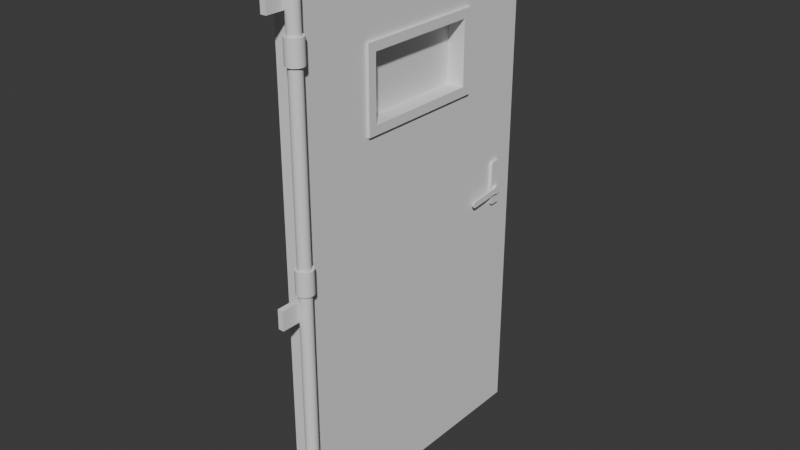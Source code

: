 # Source: Hotel-Espir_Fire_Door.blend  (saved by Blender 4.2.66; exported with 4.5.12 LTS)
import bpy
from mathutils import Matrix  # noqa: F401  (used for matrix-valued properties, if any)

bpy.ops.wm.read_factory_settings(use_empty=True)
scene = bpy.context.scene
scene.name = 'Scene'

# ---- collections
col_blockout = bpy.data.collections.new('Blockout'); scene.collection.children.link(col_blockout)

# ---- node groups
ng_smooth_by_angle = bpy.data.node_groups.new('Smooth by Angle', 'GeometryNodeTree')
_s = ng_smooth_by_angle.interface.new_socket(name='Mesh', in_out='OUTPUT', socket_type='NodeSocketGeometry')
_s = ng_smooth_by_angle.interface.new_socket(name='Mesh', in_out='INPUT', socket_type='NodeSocketGeometry')
_s = ng_smooth_by_angle.interface.new_socket(name='Angle', in_out='INPUT', socket_type='NodeSocketFloat')
_s.subtype = 'ANGLE'
_s.default_value = 0.5236
_s.min_value = 0.0
_s.max_value = 3.142
_s.description = 'Maximum face angle for smooth edges'
_s = ng_smooth_by_angle.interface.new_socket(name='Ignore Sharpness', in_out='INPUT', socket_type='NodeSocketBool')
_s.force_non_field = True
ng_smooth_by_angle.description = 'Set the sharpness of mesh edges based on the angle between the neighboring faces'
ng_smooth_by_angle.is_modifier = True
_N = ng_smooth_by_angle.nodes; _L = ng_smooth_by_angle.links
n0 = _N.new('GeometryNodeSetShadeSmooth'); n0.name = 'Set Shade Smooth'; n0.location = (120, -80)
n0.domain = 'EDGE'
n1 = _N.new('GeometryNodeSetShadeSmooth'); n1.name = 'Set Shade Smooth.001'; n1.location = (300, -80)
n2 = _N.new('NodeGroupOutput'); n2.name = 'Group Output'; n2.location = (480, -80)
n3 = _N.new('GeometryNodeInputMeshEdgeAngle'); n3.name = 'Edge Angle'; n3.location = (-440, -240)
n4 = _N.new('NodeGroupInput'); n4.name = 'Group Input'; n4.location = (-80, -80)
n5 = _N.new('GeometryNodeInputEdgeSmooth'); n5.name = 'Is Edge Smooth'; n5.location = (-260, -120)
n6 = _N.new('GeometryNodeInputShadeSmooth'); n6.name = 'Is Shade Smooth'; n6.location = (-440, -397)
n7 = _N.new('FunctionNodeCompare'); n7.name = 'Compare'; n7.location = (-260, -260)
n7.operation = 'LESS_EQUAL'
n7.inputs[6].default_value = (0.0, 0.0, 0.0, 0.0)
n7.inputs[7].default_value = (0.0, 0.0, 0.0, 0.0)
n8 = _N.new('FunctionNodeBooleanMath'); n8.name = 'Boolean Math.001'; n8.location = (-80, -260)
n9 = _N.new('NodeGroupInput'); n9.name = 'Group Input.001'; n9.location = (-440, -329)
n10 = _N.new('NodeGroupInput'); n10.name = 'Group Input.002'; n10.location = (-259, -189)
n11 = _N.new('FunctionNodeBooleanMath'); n11.name = 'Boolean Math'; n11.location = (-80, -149)
n11.operation = 'OR'
n12 = _N.new('FunctionNodeBooleanMath'); n12.name = 'Boolean Math.002'; n12.location = (-260, -380)
n12.operation = 'OR'
n13 = _N.new('NodeGroupInput'); n13.name = 'Group Input.003'; n13.location = (-440, -460)
_L.new(n3.outputs[0], n7.inputs[0])
_L.new(n1.outputs[0], n2.inputs[0])
_L.new(n9.outputs[1], n7.inputs[1])
_L.new(n7.outputs[0], n8.inputs[0])
_L.new(n4.outputs[0], n0.inputs[0])
_L.new(n0.outputs[0], n1.inputs[0])
_L.new(n8.outputs[0], n0.inputs[2])
_L.new(n10.outputs[2], n11.inputs[1])
_L.new(n5.outputs[0], n11.inputs[0])
_L.new(n11.outputs[0], n0.inputs[1])
_L.new(n13.outputs[2], n12.inputs[1])
_L.new(n6.outputs[0], n12.inputs[0])
_L.new(n12.outputs[0], n8.inputs[1])
n2.is_active_output = True

# ---- world
world_world = bpy.data.worlds.new('World'); scene.world = world_world
world_world.use_nodes = True; world_world.node_tree.nodes.clear()
_N = world_world.node_tree.nodes; _L = world_world.node_tree.links
n0 = _N.new('ShaderNodeOutputWorld'); n0.name = 'World Output'; n0.location = (300, 300)
n1 = _N.new('ShaderNodeBackground'); n1.name = 'Background'; n1.location = (10, 300)
n1.inputs[0].default_value = (0.05088, 0.05088, 0.05088, 1.0)
_L.new(n1.outputs[0], n0.inputs[0])
n0.is_active_output = True
world_world.color = (0.05088, 0.05088, 0.05088)
world_world.sun_shadow_jitter_overblur = 0.0

# ---- meshes
me_cube_001 = bpy.data.meshes.new('Cube.001')
me_cube_001.from_pydata([(-0.005199, 0.5995, -1.072), (-0.005199, 0.5995, 1.077), (-0.005199, 1.174, -1.072), (-0.005199, 1.174, 1.077), (-0.005199, 1.174, 0.4558), (-0.005199, 0.5995, 0.4558), (-0.005199, 1.174, 0.7247), (-0.005199, 0.5995, 0.7247), (-0.005199, 0.845, -1.072), (-0.005199, 0.845, 1.077), (-0.005199, 0.845, 0.4558), (-0.005199, 0.845, 0.7247), (-0.1061, 0.5995, -1.072), (-0.1061, 0.5995, 1.077), (-0.1061, 1.174, -1.072), (-0.1061, 1.174, 1.077), (-0.1061, 1.174, 0.4558), (-0.1061, 0.5995, 0.4558), (-0.1061, 1.174, 0.7247), (-0.1061, 0.5995, 0.7247), (-0.1061, 0.845, -1.072), (-0.1061, 0.845, 1.077), (-0.1061, 0.845, 0.4558), (-0.1061, 0.845, 0.7247), (-0.005199, 0.02481, -1.072), (-0.005199, 0.02481, 1.077), (-0.005199, 0.02481, 0.4558), (-0.005199, 0.02481, 0.7247), (-0.005199, 0.354, -1.072), (-0.005199, 0.354, 1.077), (-0.005199, 0.354, 0.4558), (-0.005199, 0.354, 0.7247), (-0.1061, 0.02481, -1.072), (-0.1061, 0.02481, 1.077), (-0.1061, 0.02481, 0.4558), (-0.1061, 0.02481, 0.7247), (-0.1061, 0.354, -1.072), (-0.1061, 0.354, 1.077), (-0.1061, 0.354, 0.4558), (-0.1061, 0.354, 0.7247), (0.006415, 0.8389, 0.4625), (0.006415, 0.8389, 0.718), (0.006415, 0.8746, 0.4262), (0.006415, 0.8746, 0.7543), (-0.05567, 0.8746, 0.4262), (-0.05567, 0.8746, 0.7543), (-0.1178, 0.8389, 0.4625), (-0.1178, 0.8389, 0.718), (-0.1178, 0.8746, 0.4262), (-0.1178, 0.8746, 0.7543), (0.006415, 0.3601, 0.4625), (0.006415, 0.3601, 0.718), (0.006415, 0.3244, 0.4262), (0.006415, 0.3244, 0.7543), (-0.05567, 0.3244, 0.4262), (-0.05567, 0.3244, 0.7543), (-0.1178, 0.3601, 0.4625), (-0.1178, 0.3601, 0.718), (-0.1178, 0.3244, 0.4262), (-0.1178, 0.3244, 0.7543), (-0.012, 1.051, -0.08907), (-0.012, 1.042, -0.08033), (-0.012, 1.048, -0.08864), (-0.012, 1.046, -0.0874), (-0.012, 1.044, -0.08547), (-0.012, 1.043, -0.08303), (-0.012, 1.042, 0.08525), (-0.012, 1.051, 0.09398), (-0.012, 1.043, 0.08795), (-0.012, 1.044, 0.09038), (-0.012, 1.046, 0.09231), (-0.012, 1.048, 0.09355), (-0.012, 1.091, -0.08033), (-0.012, 1.083, -0.08907), (-0.012, 1.091, -0.08303), (-0.012, 1.09, -0.08547), (-0.012, 1.088, -0.0874), (-0.012, 1.085, -0.08864), (-0.012, 1.083, 0.09398), (-0.012, 1.091, 0.08525), (-0.012, 1.085, 0.09355), (-0.012, 1.088, 0.09231), (-0.012, 1.09, 0.09038), (-0.012, 1.091, 0.08795), (0.00802, 1.042, -0.08033), (0.00802, 1.051, -0.08907), (0.00802, 1.043, -0.08303), (0.00802, 1.044, -0.08547), (0.00802, 1.046, -0.0874), (0.00802, 1.048, -0.08864), (0.00802, 1.051, 0.09398), (0.00802, 1.042, 0.08525), (0.00802, 1.048, 0.09355), (0.00802, 1.046, 0.09231), (0.00802, 1.044, 0.09038), (0.00802, 1.043, 0.08795), (0.00802, 1.083, -0.08907), (0.00802, 1.091, -0.08033), (0.00802, 1.085, -0.08864), (0.00802, 1.088, -0.0874), (0.00802, 1.09, -0.08547), (0.00802, 1.091, -0.08303), (0.00802, 1.091, 0.08525), (0.00802, 1.083, 0.09398), (0.00802, 1.091, 0.08795), (0.00802, 1.09, 0.09038), (0.00802, 1.088, 0.09231), (0.00802, 1.085, 0.09355)], [], [(8, 20, 14, 2), (11, 9, 1, 7), (8, 10, 5, 0), (15, 21, 9, 3), (28, 36, 12, 0), (4, 16, 18, 6), (17, 38, 30, 5), (6, 18, 15, 3), (4, 6, 11, 10), (2, 14, 16, 4), (21, 13, 1, 9), (2, 4, 10, 8), (6, 3, 9, 11), (23, 11, 7, 19), (22, 10, 11, 23), (23, 19, 13, 21), (20, 12, 17, 22), (16, 22, 23, 18), (14, 20, 22, 16), (18, 23, 21, 15), (24, 32, 36, 28), (31, 7, 1, 29), (28, 0, 5, 30), (33, 25, 29, 37), (17, 5, 10, 22), (27, 35, 34, 26), (25, 33, 35, 27), (26, 30, 31, 27), (26, 34, 32, 24), (37, 29, 1, 13), (24, 28, 30, 26), (27, 31, 29, 25), (39, 19, 7, 31), (38, 39, 31, 30), (39, 37, 13, 19), (36, 38, 17, 12), (34, 35, 39, 38), (32, 34, 38, 36), (35, 33, 37, 39), (0, 12, 20, 8), (59, 49, 45, 55), (46, 47, 41, 40), (42, 43, 45, 44), (42, 52, 50, 40), (51, 53, 43, 41), (57, 51, 41, 47), (40, 41, 43, 42), (40, 50, 56, 46), (48, 44, 45, 49), (46, 56, 58, 48), (57, 47, 49, 59), (46, 48, 49, 47), (53, 55, 45, 43), (44, 54, 52, 42), (56, 50, 51, 57), (52, 54, 55, 53), (50, 52, 53, 51), (58, 59, 55, 54), (56, 57, 59, 58), (48, 58, 54, 44), (84, 91, 66, 61), (96, 98, 99, 100, 101, 97, 102, 104, 105, 106, 107, 103, 90, 92, 93, 94, 95, 91, 84, 86, 87, 88, 89, 85), (103, 78, 67, 90), (60, 62, 63, 64, 65, 61, 66, 68, 69, 70, 71, 67, 78, 80, 81, 82, 83, 79, 72, 74, 75, 76, 77, 73), (72, 79, 102, 97), (96, 73, 77, 98), (98, 77, 76, 99), (99, 76, 75, 100), (100, 75, 74, 101), (101, 74, 72, 97), (78, 103, 107, 80), (80, 107, 106, 81), (81, 106, 105, 82), (82, 105, 104, 83), (83, 104, 102, 79), (60, 85, 89, 62), (62, 89, 88, 63), (63, 88, 87, 64), (64, 87, 86, 65), (65, 86, 84, 61), (90, 67, 71, 92), (92, 71, 70, 93), (93, 70, 69, 94), (94, 69, 68, 95), (95, 68, 66, 91), (73, 96, 85, 60)])
me_cube_001.polygons.foreach_set('use_smooth', [True] * 86)
_uv = me_cube_001.uv_layers.new(name='UVMap')
_uv.uv.foreach_set('vector', [0.375, 0.6045, 0.375, 0.6045, 0.375, 0.5, 0.375, 0.5, 0.5889, 0.6045, 0.625, 0.6045, 0.625, 0.75, 0.5889, 0.75, 0.375, 0.6045, 0.5426, 0.6045, 0.5426, 0.75, 0.375, 0.75, 0.625, 0.5, 0.625, 0.6045, 0.625, 0.6045, 0.625, 0.5, 0.375, 0.6045, 0.375, 0.6045, 0.375, 0.75, 0.375, 0.75, 0.5426, 0.5, 0.5426, 0.5, 0.5889, 0.5, 0.5889, 0.5, 0.5426, 0.75, 0.5426, 0.6045, 0.5426, 0.6045, 0.5426, 0.75, 0.5889, 0.5, 0.5889, 0.5, 0.625, 0.5, 0.625, 0.5, 0.5426, 0.5, 0.5889, 0.5, 0.5889, 0.6045, 0.5426, 0.6045, 0.375, 0.5, 0.375, 0.5, 0.5426, 0.5, 0.5426, 0.5, 0.625, 0.6045, 0.625, 0.75, 0.625, 0.75, 0.625, 0.6045, 0.375, 0.5, 0.5426, 0.5, 0.5426, 0.6045, 0.375, 0.6045, 0.5889, 0.5, 0.625, 0.5, 0.625, 0.6045, 0.5889, 0.6045, 0.5889, 0.6045, 0.5889, 0.6045, 0.5889, 0.75, 0.5889, 0.75, 0.5426, 0.6045, 0.5426, 0.6045, 0.5889, 0.6045, 0.5889, 0.6045, 0.5889, 0.6045, 0.5889, 0.75, 0.625, 0.75, 0.625, 0.6045, 0.375, 0.6045, 0.375, 0.75, 0.5426, 0.75, 0.5426, 0.6045, 0.5426, 0.5, 0.5426, 0.6045, 0.5889, 0.6045, 0.5889, 0.5, 0.375, 0.5, 0.375, 0.6045, 0.5426, 0.6045, 0.5426, 0.5, 0.5889, 0.5, 0.5889, 0.6045, 0.625, 0.6045, 0.625, 0.5, 0.375, 0.5, 0.375, 0.5, 0.375, 0.6045, 0.375, 0.6045, 0.5889, 0.6045, 0.5889, 0.75, 0.625, 0.75, 0.625, 0.6045, 0.375, 0.6045, 0.375, 0.75, 0.5426, 0.75, 0.5426, 0.6045, 0.625, 0.5, 0.625, 0.5, 0.625, 0.6045, 0.625, 0.6045, 0.5426, 0.75, 0.5426, 0.75, 0.5426, 0.6045, 0.5426, 0.6045, 0.5889, 0.5, 0.5889, 0.5, 0.5426, 0.5, 0.5426, 0.5, 0.625, 0.5, 0.625, 0.5, 0.5889, 0.5, 0.5889, 0.5, 0.5426, 0.5, 0.5426, 0.6045, 0.5889, 0.6045, 0.5889, 0.5, 0.5426, 0.5, 0.5426, 0.5, 0.375, 0.5, 0.375, 0.5, 0.625, 0.6045, 0.625, 0.6045, 0.625, 0.75, 0.625, 0.75, 0.375, 0.5, 0.375, 0.6045, 0.5426, 0.6045, 0.5426, 0.5, 0.5889, 0.5, 0.5889, 0.6045, 0.625, 0.6045, 0.625, 0.5, 0.5889, 0.6045, 0.5889, 0.75, 0.5889, 0.75, 0.5889, 0.6045, 0.5426, 0.6045, 0.5889, 0.6045, 0.5889, 0.6045, 0.5426, 0.6045, 0.5889, 0.6045, 0.625, 0.6045, 0.625, 0.75, 0.5889, 0.75, 0.375, 0.6045, 0.5426, 0.6045, 0.5426, 0.75, 0.375, 0.75, 0.5426, 0.5, 0.5889, 0.5, 0.5889, 0.6045, 0.5426, 0.6045, 0.375, 0.5, 0.5426, 0.5, 0.5426, 0.6045, 0.375, 0.6045, 0.5889, 0.5, 0.625, 0.5, 0.625, 0.6045, 0.5889, 0.6045, 0.375, 0.75, 0.375, 0.75, 0.375, 0.6045, 0.375, 0.6045, 0.5889, 0.6045, 0.5889, 0.6045, 0.5889, 0.6045, 0.5889, 0.6045, 0.5426, 0.6045, 0.5889, 0.6045, 0.5889, 0.6045, 0.5426, 0.6045, 0.5426, 0.6045, 0.5889, 0.6045, 0.5889, 0.6045, 0.5426, 0.6045, 0.5426, 0.6045, 0.5426, 0.6045, 0.5426, 0.6045, 0.5426, 0.6045, 0.5889, 0.6045, 0.5889, 0.6045, 0.5889, 0.6045, 0.5889, 0.6045, 0.5889, 0.6045, 0.5889, 0.6045, 0.5889, 0.6045, 0.5889, 0.6045, 0.5426, 0.6045, 0.5889, 0.6045, 0.5889, 0.6045, 0.5426, 0.6045, 0.5426, 0.6045, 0.5426, 0.6045, 0.5426, 0.6045, 0.5426, 0.6045, 0.5426, 0.6045, 0.5426, 0.6045, 0.5889, 0.6045, 0.5889, 0.6045, 0.5426, 0.6045, 0.5426, 0.6045, 0.5426, 0.6045, 0.5426, 0.6045, 0.5889, 0.6045, 0.5889, 0.6045, 0.5889, 0.6045, 0.5889, 0.6045, 0.5426, 0.6045, 0.5426, 0.6045, 0.5889, 0.6045, 0.5889, 0.6045, 0.5889, 0.6045, 0.5889, 0.6045, 0.5889, 0.6045, 0.5889, 0.6045, 0.5426, 0.6045, 0.5426, 0.6045, 0.5426, 0.6045, 0.5426, 0.6045, 0.5426, 0.6045, 0.5426, 0.6045, 0.5889, 0.6045, 0.5889, 0.6045, 0.5426, 0.6045, 0.5426, 0.6045, 0.5889, 0.6045, 0.5889, 0.6045, 0.5426, 0.6045, 0.5426, 0.6045, 0.5889, 0.6045, 0.5889, 0.6045, 0.5426, 0.6045, 0.5889, 0.6045, 0.5889, 0.6045, 0.5426, 0.6045, 0.5426, 0.6045, 0.5889, 0.6045, 0.5889, 0.6045, 0.5426, 0.6045, 0.5426, 0.6045, 0.5426, 0.6045, 0.5426, 0.6045, 0.5426, 0.6045, 0.3869, 0.75, 0.6131, 0.75, 0.6131, 1.0, 0.3869, 1.0, 0.375, 0.5447, 0.3756, 0.5309, 0.3773, 0.5184, 0.3799, 0.5085, 0.3832, 0.5022, 0.3869, 0.5, 0.6131, 0.5, 0.6168, 0.5022, 0.6201, 0.5085, 0.6227, 0.5184, 0.6244, 0.5309, 0.625, 0.5447, 0.625, 0.7053, 0.6244, 0.7191, 0.6227, 0.7316, 0.6201, 0.7415, 0.6168, 0.7478, 0.6131, 0.75, 0.3869, 0.75, 0.3832, 0.7478, 0.3799, 0.7415, 0.3773, 0.7316, 0.3756, 0.7191, 0.375, 0.7053, 0.625, 0.5447, 0.875, 0.5447, 0.875, 0.7053, 0.625, 0.7053, 0.375, 0.04474, 0.3756, 0.03091, 0.3773, 0.01844, 0.3799, 0.008544, 0.3832, 0.00219, 0.3869, 0.0, 0.6131, 0.0, 0.6168, 0.00219, 0.6201, 0.008544, 0.6227, 0.01844, 0.6244, 0.03091, 0.625, 0.04474, 0.625, 0.2053, 0.6244, 0.2191, 0.6227, 0.2316, 0.6201, 0.2415, 0.6168, 0.2478, 0.6131, 0.25, 0.3869, 0.25, 0.3832, 0.2478, 0.3799, 0.2415, 0.3773, 0.2316, 0.3756, 0.2191, 0.375, 0.2053, 0.3869, 0.25, 0.6131, 0.25, 0.6131, 0.5, 0.3869, 0.5, 0.375, 0.5447, 0.125, 0.5447, 0.125, 0.5309, 0.375, 0.5309, 0.375, 0.5309, 0.125, 0.5309, 0.125, 0.5184, 0.375, 0.5184, 0.375, 0.5184, 0.125, 0.5184, 0.125, 0.5, 0.375, 0.5, 0.375, 0.5, 0.375, 0.25, 0.3832, 0.25, 0.3832, 0.5, 0.3832, 0.5, 0.3832, 0.25, 0.3869, 0.25, 0.3869, 0.5, 0.875, 0.5447, 0.625, 0.5447, 0.625, 0.5309, 0.875, 0.5309, 0.875, 0.5309, 0.625, 0.5309, 0.625, 0.5, 0.875, 0.5, 0.625, 0.25, 0.625, 0.5, 0.6201, 0.5, 0.6201, 0.25, 0.6201, 0.25, 0.6201, 0.5, 0.6168, 0.5, 0.6168, 0.25, 0.6168, 0.25, 0.6168, 0.5, 0.6131, 0.5, 0.6131, 0.25, 0.125, 0.7053, 0.375, 0.7053, 0.375, 0.7191, 0.125, 0.7191, 0.125, 0.7191, 0.375, 0.7191, 0.375, 0.7316, 0.125, 0.7316, 0.125, 0.7316, 0.375, 0.7316, 0.375, 0.75, 0.125, 0.75, 0.375, 1.0, 0.375, 0.75, 0.3832, 0.75, 0.3832, 1.0, 0.3832, 1.0, 0.3832, 0.75, 0.3869, 0.75, 0.3869, 1.0, 0.625, 0.7053, 0.875, 0.7053, 0.875, 0.7191, 0.625, 0.7191, 0.625, 0.7191, 0.875, 0.7191, 0.875, 0.75, 0.625, 0.75, 0.625, 0.75, 0.625, 1.0, 0.6201, 1.0, 0.6201, 0.75, 0.6201, 0.75, 0.6201, 1.0, 0.6168, 1.0, 0.6168, 0.75, 0.6168, 0.75, 0.6168, 1.0, 0.6131, 1.0, 0.6131, 0.75, 0.125, 0.5447, 0.375, 0.5447, 0.375, 0.7053, 0.125, 0.7053])
me_cube_001.update()
me_cylinder = bpy.data.meshes.new('Cylinder')
me_cylinder.from_pydata([(0.0, 0.01835, -0.009918), (0.0, 0.01835, 0.009918), (0.00358, 0.018, -0.009918), (0.00358, 0.018, 0.009918), (0.007023, 0.01696, -0.009918), (0.007023, 0.01696, 0.009918), (0.0102, 0.01526, -0.009918), (0.0102, 0.01526, 0.009918), (0.01298, 0.01298, -0.009918), (0.01298, 0.01298, 0.009918), (0.01526, 0.0102, -0.009918), (0.01526, 0.0102, 0.009918), (0.01696, 0.007023, -0.009918), (0.01696, 0.007023, 0.009918), (0.018, 0.00358, -0.009918), (0.018, 0.00358, 0.009918), (0.01835, 0.0, -0.009918), (0.01835, 0.0, 0.009918), (0.018, -0.00358, -0.009918), (0.018, -0.00358, 0.009918), (0.01696, -0.007023, -0.009918), (0.01696, -0.007023, 0.009918), (0.01526, -0.0102, -0.009918), (0.01526, -0.0102, 0.009918), (0.01298, -0.01298, -0.009918), (0.01298, -0.01298, 0.009918), (0.0102, -0.01526, -0.009918), (0.0102, -0.01526, 0.009918), (0.007023, -0.01696, -0.009918), (0.007023, -0.01696, 0.009918), (0.00358, -0.018, -0.009918), (0.00358, -0.018, 0.009918), (0.0, -0.01835, -0.009918), (0.0, -0.01835, 0.009918), (-0.00358, -0.018, -0.009918), (-0.00358, -0.018, 0.009918), (-0.007023, -0.01696, -0.009918), (-0.007023, -0.01696, 0.009918), (-0.0102, -0.01526, -0.009918), (-0.0102, -0.01526, 0.009918), (-0.01298, -0.01298, -0.009918), (-0.01298, -0.01298, 0.009918), (-0.01526, -0.0102, -0.009918), (-0.01526, -0.0102, 0.009918), (-0.01696, -0.007023, -0.009918), (-0.01696, -0.007023, 0.009918), (-0.018, -0.00358, -0.009918), (-0.018, -0.00358, 0.009918), (-0.01835, 0.0, -0.009918), (-0.01835, 0.0, 0.009918), (-0.018, 0.00358, -0.009918), (-0.018, 0.00358, 0.009918), (-0.01696, 0.007023, -0.009918), (-0.01696, 0.007023, 0.009918), (-0.01526, 0.0102, -0.009918), (-0.01526, 0.0102, 0.009918), (-0.01298, 0.01298, -0.009918), (-0.01298, 0.01298, 0.009918), (-0.0102, 0.01526, -0.009918), (-0.0102, 0.01526, 0.009918), (-0.007023, 0.01696, -0.009918), (-0.007023, 0.01696, 0.009918), (-0.00358, 0.018, -0.009918), (-0.00358, 0.018, 0.009918), (-0.0103, -0.01494, 0.002426), (-0.0127, 0.01042, 0.002426), (-0.0103, -0.01494, 0.009648), (-0.0127, 0.01042, 0.009648), (-0.1399, -0.02718, 0.002426), (-0.1515, -0.01759, 0.002426), (-0.1432, -0.02697, 0.002426), (-0.1463, -0.02574, 0.002426), (-0.1488, -0.02362, 0.002426), (-0.1506, -0.02081, 0.002426), (-0.1518, -0.01341, 0.002426), (-0.1423, -0.001821, 0.002426), (-0.1516, -0.01009, 0.002426), (-0.1504, -0.006994, 0.002426), (-0.1483, -0.004431, 0.002426), (-0.1455, -0.002648, 0.002426), (-0.1515, -0.01759, 0.009648), (-0.1399, -0.02718, 0.009648), (-0.1506, -0.02081, 0.009648), (-0.1488, -0.02362, 0.009648), (-0.1463, -0.02574, 0.009648), (-0.1432, -0.02697, 0.009648), (-0.1423, -0.001821, 0.009648), (-0.1518, -0.01341, 0.009648), (-0.1455, -0.002648, 0.009648), (-0.1483, -0.004431, 0.009648), (-0.1504, -0.006994, 0.009648), (-0.1516, -0.01009, 0.009648)], [], [(0, 1, 3, 2), (2, 3, 5, 4), (4, 5, 7, 6), (6, 7, 9, 8), (8, 9, 11, 10), (10, 11, 13, 12), (12, 13, 15, 14), (14, 15, 17, 16), (16, 17, 19, 18), (18, 19, 21, 20), (20, 21, 23, 22), (22, 23, 25, 24), (24, 25, 27, 26), (26, 27, 29, 28), (28, 29, 31, 30), (30, 31, 33, 32), (32, 33, 35, 34), (34, 35, 37, 36), (36, 37, 39, 38), (38, 39, 41, 40), (40, 41, 43, 42), (42, 43, 45, 44), (44, 45, 47, 46), (46, 47, 49, 48), (48, 49, 51, 50), (50, 51, 53, 52), (52, 53, 55, 54), (54, 55, 57, 56), (56, 57, 59, 58), (58, 59, 61, 60), (3, 1, 63, 61, 59, 57, 55, 53, 51, 49, 47, 45, 43, 41, 39, 37, 35, 33, 31, 29, 27, 25, 23, 21, 19, 17, 15, 13, 11, 9, 7, 5), (60, 61, 63, 62), (62, 63, 1, 0), (0, 2, 4, 6, 8, 10, 12, 14, 16, 18, 20, 22, 24, 26, 28, 30, 32, 34, 36, 38, 40, 42, 44, 46, 48, 50, 52, 54, 56, 58, 60, 62), (80, 87, 74, 69), (64, 65, 67, 66), (67, 65, 75, 86), (68, 70, 71, 72, 73, 69, 74, 76, 77, 78, 79, 75, 65, 64), (66, 67, 86, 88, 89, 90, 91, 87, 80, 82, 83, 84, 85, 81), (68, 81, 85, 70), (70, 85, 84, 71), (71, 84, 83, 72), (72, 83, 82, 73), (73, 82, 80, 69), (86, 75, 79, 88), (88, 79, 78, 89), (89, 78, 77, 90), (90, 77, 76, 91), (91, 76, 74, 87), (64, 66, 81, 68)])
me_cylinder.polygons.foreach_set('use_smooth', [True] * 50)
_uv = me_cylinder.uv_layers.new(name='UVMap')
_uv.uv.foreach_set('vector', [1.0, 0.5, 1.0, 1.0, 0.9688, 1.0, 0.9688, 0.5, 0.9688, 0.5, 0.9688, 1.0, 0.9375, 1.0, 0.9375, 0.5, 0.9375, 0.5, 0.9375, 1.0, 0.9062, 1.0, 0.9062, 0.5, 0.9062, 0.5, 0.9062, 1.0, 0.875, 1.0, 0.875, 0.5, 0.875, 0.5, 0.875, 1.0, 0.8438, 1.0, 0.8438, 0.5, 0.8438, 0.5, 0.8438, 1.0, 0.8125, 1.0, 0.8125, 0.5, 0.8125, 0.5, 0.8125, 1.0, 0.7812, 1.0, 0.7812, 0.5, 0.7812, 0.5, 0.7812, 1.0, 0.75, 1.0, 0.75, 0.5, 0.75, 0.5, 0.75, 1.0, 0.7188, 1.0, 0.7188, 0.5, 0.7188, 0.5, 0.7188, 1.0, 0.6875, 1.0, 0.6875, 0.5, 0.6875, 0.5, 0.6875, 1.0, 0.6562, 1.0, 0.6562, 0.5, 0.6562, 0.5, 0.6562, 1.0, 0.625, 1.0, 0.625, 0.5, 0.625, 0.5, 0.625, 1.0, 0.5938, 1.0, 0.5938, 0.5, 0.5938, 0.5, 0.5938, 1.0, 0.5625, 1.0, 0.5625, 0.5, 0.5625, 0.5, 0.5625, 1.0, 0.5312, 1.0, 0.5312, 0.5, 0.5312, 0.5, 0.5312, 1.0, 0.5, 1.0, 0.5, 0.5, 0.5, 0.5, 0.5, 1.0, 0.4688, 1.0, 0.4688, 0.5, 0.4688, 0.5, 0.4688, 1.0, 0.4375, 1.0, 0.4375, 0.5, 0.4375, 0.5, 0.4375, 1.0, 0.4062, 1.0, 0.4062, 0.5, 0.4062, 0.5, 0.4062, 1.0, 0.375, 1.0, 0.375, 0.5, 0.375, 0.5, 0.375, 1.0, 0.3438, 1.0, 0.3438, 0.5, 0.3438, 0.5, 0.3438, 1.0, 0.3125, 1.0, 0.3125, 0.5, 0.3125, 0.5, 0.3125, 1.0, 0.2812, 1.0, 0.2812, 0.5, 0.2812, 0.5, 0.2812, 1.0, 0.25, 1.0, 0.25, 0.5, 0.25, 0.5, 0.25, 1.0, 0.2188, 1.0, 0.2188, 0.5, 0.2188, 0.5, 0.2188, 1.0, 0.1875, 1.0, 0.1875, 0.5, 0.1875, 0.5, 0.1875, 1.0, 0.1562, 1.0, 0.1562, 0.5, 0.1562, 0.5, 0.1562, 1.0, 0.125, 1.0, 0.125, 0.5, 0.125, 0.5, 0.125, 1.0, 0.09375, 1.0, 0.09375, 0.5, 0.09375, 0.5, 0.09375, 1.0, 0.0625, 1.0, 0.0625, 0.5, 0.2968, 0.4854, 0.25, 0.49, 0.2032, 0.4854, 0.1582, 0.4717, 0.1167, 0.4496, 0.08029, 0.4197, 0.05045, 0.3833, 0.02827, 0.3418, 0.01461, 0.2968, 0.01, 0.25, 0.01461, 0.2032, 0.02827, 0.1582, 0.05045, 0.1167, 0.08029, 0.08029, 0.1167, 0.05045, 0.1582, 0.02827, 0.2032, 0.01461, 0.25, 0.01, 0.2968, 0.01461, 0.3418, 0.02827, 0.3833, 0.05045, 0.4197, 0.08029, 0.4496, 0.1167, 0.4717, 0.1582, 0.4854, 0.2032, 0.49, 0.25, 0.4854, 0.2968, 0.4717, 0.3418, 0.4496, 0.3833, 0.4197, 0.4197, 0.3833, 0.4496, 0.3418, 0.4717, 0.0625, 0.5, 0.0625, 1.0, 0.03125, 1.0, 0.03125, 0.5, 0.03125, 0.5, 0.03125, 1.0, 0.0, 1.0, 0.0, 0.5, 0.75, 0.49, 0.7968, 0.4854, 0.8418, 0.4717, 0.8833, 0.4496, 0.9197, 0.4197, 0.9496, 0.3833, 0.9717, 0.3418, 0.9854, 0.2968, 0.99, 0.25, 0.9854, 0.2032, 0.9717, 0.1582, 0.9496, 0.1167, 0.9197, 0.08029, 0.8833, 0.05045, 0.8418, 0.02827, 0.7968, 0.01461, 0.75, 0.01, 0.7032, 0.01461, 0.6582, 0.02827, 0.6167, 0.05045, 0.5803, 0.08029, 0.5504, 0.1167, 0.5283, 0.1582, 0.5146, 0.2032, 0.51, 0.25, 0.5146, 0.2968, 0.5283, 0.3418, 0.5504, 0.3833, 0.5803, 0.4197, 0.6167, 0.4496, 0.6582, 0.4717, 0.7032, 0.4854, 0.4794, 0.75, 0.5206, 0.75, 0.5206, 1.0, 0.4794, 1.0, 0.375, 0.25, 0.625, 0.25, 0.625, 0.5, 0.375, 0.5, 0.625, 0.5, 0.875, 0.5, 0.875, 0.7311, 0.625, 0.7311, 0.375, 0.01888, 0.3801, 0.01305, 0.3949, 0.007784, 0.418, 0.003607, 0.4471, 0.0009243, 0.4794, 0.0, 0.5206, 0.0, 0.5529, 0.0009243, 0.582, 0.003607, 0.6051, 0.007784, 0.6199, 0.01305, 0.625, 0.01888, 0.625, 0.25, 0.375, 0.25, 0.375, 0.5, 0.625, 0.5, 0.625, 0.7311, 0.6199, 0.737, 0.6051, 0.7422, 0.582, 0.7464, 0.5529, 0.7491, 0.5206, 0.75, 0.4794, 0.75, 0.4471, 0.7491, 0.418, 0.7464, 0.3949, 0.7422, 0.3801, 0.737, 0.375, 0.7311, 0.125, 0.7311, 0.375, 0.7311, 0.375, 0.737, 0.125, 0.737, 0.125, 0.737, 0.375, 0.737, 0.375, 0.7422, 0.125, 0.7422, 0.125, 0.7422, 0.375, 0.7422, 0.375, 0.75, 0.125, 0.75, 0.375, 1.0, 0.375, 0.75, 0.4471, 0.75, 0.4471, 1.0, 0.4471, 1.0, 0.4471, 0.75, 0.4794, 0.75, 0.4794, 1.0, 0.625, 0.7311, 0.875, 0.7311, 0.875, 0.737, 0.625, 0.737, 0.625, 0.737, 0.875, 0.737, 0.875, 0.75, 0.625, 0.75, 0.625, 0.75, 0.625, 1.0, 0.582, 1.0, 0.582, 0.75, 0.582, 0.75, 0.582, 1.0, 0.5529, 1.0, 0.5529, 0.75, 0.5529, 0.75, 0.5529, 1.0, 0.5206, 1.0, 0.5206, 0.75, 0.125, 0.5, 0.375, 0.5, 0.375, 0.7311, 0.125, 0.7311])
me_cylinder.update()
me_cylinder_001 = bpy.data.meshes.new('Cylinder.001')
me_cylinder_001.from_pydata([(0.05567, -0.5655, 0.2574), (0.05567, -0.5655, 0.35), (0.06231, -0.5661, 0.2574), (0.06231, -0.5661, 0.35), (0.0687, -0.568, 0.2574), (0.0687, -0.568, 0.35), (0.07458, -0.5712, 0.2574), (0.07458, -0.5712, 0.35), (0.07974, -0.5754, 0.2574), (0.07974, -0.5754, 0.35), (0.08397, -0.5806, 0.2574), (0.08397, -0.5806, 0.35), (0.08711, -0.5865, 0.2574), (0.08711, -0.5865, 0.35), (0.08905, -0.5928, 0.2574), (0.08905, -0.5928, 0.35), (0.0897, -0.5995, 0.2574), (0.0897, -0.5995, 0.35), (0.08905, -0.6061, 0.2574), (0.08905, -0.6061, 0.35), (0.08711, -0.6125, 0.2574), (0.08711, -0.6125, 0.35), (0.08397, -0.6184, 0.2574), (0.08397, -0.6184, 0.35), (0.07974, -0.6235, 0.2574), (0.07974, -0.6235, 0.35), (0.07458, -0.6278, 0.2574), (0.07458, -0.6278, 0.35), (0.0687, -0.6309, 0.2574), (0.0687, -0.6309, 0.35), (0.06231, -0.6329, 0.2574), (0.06231, -0.6329, 0.35), (0.05567, -0.6335, 0.2574), (0.05567, -0.6335, 0.35), (0.04904, -0.6329, 0.2574), (0.04904, -0.6329, 0.35), (0.04265, -0.6309, 0.2574), (0.04265, -0.6309, 0.35), (0.03677, -0.6278, 0.2574), (0.03677, -0.6278, 0.35), (0.03161, -0.6235, 0.2574), (0.03161, -0.6235, 0.35), (0.02738, -0.6184, 0.2574), (0.02738, -0.6184, 0.35), (0.02424, -0.6125, 0.2574), (0.02424, -0.6125, 0.35), (0.0223, -0.6061, 0.2574), (0.0223, -0.6061, 0.35), (0.02165, -0.5995, 0.2574), (0.02165, -0.5995, 0.35), (0.0223, -0.5928, 0.2574), (0.0223, -0.5928, 0.35), (0.02424, -0.5865, 0.2574), (0.02424, -0.5865, 0.35), (0.02738, -0.5806, 0.2574), (0.02738, -0.5806, 0.35), (0.03161, -0.5754, 0.2574), (0.03161, -0.5754, 0.35), (0.03677, -0.5712, 0.2574), (0.03677, -0.5712, 0.35), (0.04265, -0.568, 0.2574), (0.04265, -0.568, 0.35), (0.04904, -0.5661, 0.2574), (0.04904, -0.5661, 0.35), (0.05567, -0.5655, 1.047), (0.05567, -0.5655, 1.14), (0.06231, -0.5661, 1.047), (0.06231, -0.5661, 1.14), (0.0687, -0.568, 1.047), (0.0687, -0.568, 1.14), (0.07458, -0.5712, 1.047), (0.07458, -0.5712, 1.14), (0.07974, -0.5754, 1.047), (0.07974, -0.5754, 1.14), (0.08397, -0.5806, 1.047), (0.08397, -0.5806, 1.14), (0.08711, -0.5865, 1.047), (0.08711, -0.5865, 1.14), (0.08905, -0.5928, 1.047), (0.08905, -0.5928, 1.14), (0.0897, -0.5995, 1.047), (0.0897, -0.5995, 1.14), (0.08905, -0.6061, 1.047), (0.08905, -0.6061, 1.14), (0.08711, -0.6125, 1.047), (0.08711, -0.6125, 1.14), (0.08397, -0.6184, 1.047), (0.08397, -0.6184, 1.14), (0.07974, -0.6235, 1.047), (0.07974, -0.6235, 1.14), (0.07458, -0.6278, 1.047), (0.07458, -0.6278, 1.14), (0.0687, -0.6309, 1.047), (0.0687, -0.6309, 1.14), (0.06231, -0.6329, 1.047), (0.06231, -0.6329, 1.14), (0.05567, -0.6335, 1.047), (0.05567, -0.6335, 1.14), (0.04904, -0.6329, 1.047), (0.04904, -0.6329, 1.14), (0.04265, -0.6309, 1.047), (0.04265, -0.6309, 1.14), (0.03677, -0.6278, 1.047), (0.03677, -0.6278, 1.14), (0.03161, -0.6235, 1.047), (0.03161, -0.6235, 1.14), (0.02738, -0.6184, 1.047), (0.02738, -0.6184, 1.14), (0.02424, -0.6125, 1.047), (0.02424, -0.6125, 1.14), (0.0223, -0.6061, 1.047), (0.0223, -0.6061, 1.14), (0.02165, -0.5995, 1.047), (0.02165, -0.5995, 1.14), (0.0223, -0.5928, 1.047), (0.0223, -0.5928, 1.14), (0.02424, -0.5865, 1.047), (0.02424, -0.5865, 1.14), (0.02738, -0.5806, 1.047), (0.02738, -0.5806, 1.14), (0.03161, -0.5754, 1.047), (0.03161, -0.5754, 1.14), (0.03677, -0.5712, 1.047), (0.03677, -0.5712, 1.14), (0.04265, -0.568, 1.047), (0.04265, -0.568, 1.14), (0.04904, -0.5661, 1.047), (0.04904, -0.5661, 1.14), (0.05567, -0.5655, 1.837), (0.05567, -0.5655, 1.93), (0.06231, -0.5661, 1.837), (0.06231, -0.5661, 1.93), (0.0687, -0.568, 1.837), (0.0687, -0.568, 1.93), (0.07458, -0.5712, 1.837), (0.07458, -0.5712, 1.93), (0.07974, -0.5754, 1.837), (0.07974, -0.5754, 1.93), (0.08397, -0.5806, 1.837), (0.08397, -0.5806, 1.93), (0.08711, -0.5865, 1.837), (0.08711, -0.5865, 1.93), (0.08905, -0.5928, 1.837), (0.08905, -0.5928, 1.93), (0.0897, -0.5995, 1.837), (0.0897, -0.5995, 1.93), (0.08905, -0.6061, 1.837), (0.08905, -0.6061, 1.93), (0.08711, -0.6125, 1.837), (0.08711, -0.6125, 1.93), (0.08397, -0.6184, 1.837), (0.08397, -0.6184, 1.93), (0.07974, -0.6235, 1.837), (0.07974, -0.6235, 1.93), (0.07458, -0.6278, 1.837), (0.07458, -0.6278, 1.93), (0.0687, -0.6309, 1.837), (0.0687, -0.6309, 1.93), (0.06231, -0.6329, 1.837), (0.06231, -0.6329, 1.93), (0.05567, -0.6335, 1.837), (0.05567, -0.6335, 1.93), (0.04904, -0.6329, 1.837), (0.04904, -0.6329, 1.93), (0.04265, -0.6309, 1.837), (0.04265, -0.6309, 1.93), (0.03677, -0.6278, 1.837), (0.03677, -0.6278, 1.93), (0.03161, -0.6235, 1.837), (0.03161, -0.6235, 1.93), (0.02738, -0.6184, 1.837), (0.02738, -0.6184, 1.93), (0.02424, -0.6125, 1.837), (0.02424, -0.6125, 1.93), (0.0223, -0.6061, 1.837), (0.0223, -0.6061, 1.93), (0.02165, -0.5995, 1.837), (0.02165, -0.5995, 1.93), (0.0223, -0.5928, 1.837), (0.0223, -0.5928, 1.93), (0.02424, -0.5865, 1.837), (0.02424, -0.5865, 1.93), (0.02738, -0.5806, 1.837), (0.02738, -0.5806, 1.93), (0.03161, -0.5754, 1.837), (0.03161, -0.5754, 1.93), (0.03677, -0.5712, 1.837), (0.03677, -0.5712, 1.93), (0.04265, -0.568, 1.837), (0.04265, -0.568, 1.93), (0.04904, -0.5661, 1.837), (0.04904, -0.5661, 1.93), (0.05567, -0.5747, 0.002824), (0.05567, -0.5747, 2.142), (0.06051, -0.5752, 0.002824), (0.06051, -0.5752, 2.142), (0.06516, -0.5766, 0.002824), (0.06516, -0.5766, 2.142), (0.06944, -0.5789, 0.002824), (0.06944, -0.5789, 2.142), (0.07319, -0.582, 0.002824), (0.07319, -0.582, 2.142), (0.07628, -0.5857, 0.002824), (0.07628, -0.5857, 2.142), (0.07856, -0.59, 0.002824), (0.07856, -0.59, 2.142), (0.07997, -0.5947, 0.002824), (0.07997, -0.5947, 2.142), (0.08045, -0.5995, 0.002824), (0.08045, -0.5995, 2.142), (0.07997, -0.6043, 0.002824), (0.07997, -0.6043, 2.142), (0.07856, -0.609, 0.002824), (0.07856, -0.609, 2.142), (0.07628, -0.6133, 0.002824), (0.07628, -0.6133, 2.142), (0.07319, -0.617, 0.002824), (0.07319, -0.617, 2.142), (0.06944, -0.6201, 0.002824), (0.06944, -0.6201, 2.142), (0.06516, -0.6224, 0.002824), (0.06516, -0.6224, 2.142), (0.06051, -0.6238, 0.002824), (0.06051, -0.6238, 2.142), (0.05567, -0.6243, 0.002824), (0.05567, -0.6243, 2.142), (0.05084, -0.6238, 0.002824), (0.05084, -0.6238, 2.142), (0.04619, -0.6224, 0.002824), (0.04619, -0.6224, 2.142), (0.04191, -0.6201, 0.002824), (0.04191, -0.6201, 2.142), (0.03816, -0.617, 0.002824), (0.03816, -0.617, 2.142), (0.03507, -0.6133, 0.002824), (0.03507, -0.6133, 2.142), (0.03278, -0.609, 0.002824), (0.03278, -0.609, 2.142), (0.03137, -0.6043, 0.002824), (0.03137, -0.6043, 2.142), (0.0309, -0.5995, 0.002824), (0.0309, -0.5995, 2.142), (0.03137, -0.5947, 0.002824), (0.03137, -0.5947, 2.142), (0.03278, -0.59, 0.002824), (0.03278, -0.59, 2.142), (0.03507, -0.5857, 0.002824), (0.03507, -0.5857, 2.142), (0.03816, -0.582, 0.002824), (0.03816, -0.582, 2.142), (0.04191, -0.5789, 0.002824), (0.04191, -0.5789, 2.142), (0.04619, -0.5766, 0.002824), (0.04619, -0.5766, 2.142), (0.05084, -0.5752, 0.002824), (0.05084, -0.5752, 2.142), (0.01964, -0.6947, 0.1015), (0.01964, -0.6947, 0.1787), (0.01964, -0.5741, 0.1015), (0.01964, -0.5741, 0.1787), (0.04239, -0.6947, 0.1015), (0.04239, -0.6947, 0.1787), (0.04239, -0.5741, 0.1015), (0.04239, -0.5741, 0.1787), (0.01964, -0.6947, 0.938), (0.01964, -0.6947, 1.015), (0.01964, -0.5741, 0.938), (0.01964, -0.5741, 1.015), (0.04239, -0.6947, 0.938), (0.04239, -0.6947, 1.015), (0.04239, -0.5741, 0.938), (0.04239, -0.5741, 1.015), (0.01964, -0.6947, 2.008), (0.01964, -0.6947, 2.085), (0.01964, -0.5741, 2.008), (0.01964, -0.5741, 2.085), (0.04239, -0.6947, 2.008), (0.04239, -0.6947, 2.085), (0.04239, -0.5741, 2.008), (0.04239, -0.5741, 2.085)], [], [(0, 1, 3, 2), (2, 3, 5, 4), (4, 5, 7, 6), (6, 7, 9, 8), (8, 9, 11, 10), (10, 11, 13, 12), (12, 13, 15, 14), (14, 15, 17, 16), (16, 17, 19, 18), (18, 19, 21, 20), (20, 21, 23, 22), (22, 23, 25, 24), (24, 25, 27, 26), (26, 27, 29, 28), (28, 29, 31, 30), (30, 31, 33, 32), (32, 33, 35, 34), (34, 35, 37, 36), (36, 37, 39, 38), (38, 39, 41, 40), (40, 41, 43, 42), (42, 43, 45, 44), (44, 45, 47, 46), (46, 47, 49, 48), (48, 49, 51, 50), (50, 51, 53, 52), (52, 53, 55, 54), (54, 55, 57, 56), (56, 57, 59, 58), (58, 59, 61, 60), (3, 1, 63, 61, 59, 57, 55, 53, 51, 49, 47, 45, 43, 41, 39, 37, 35, 33, 31, 29, 27, 25, 23, 21, 19, 17, 15, 13, 11, 9, 7, 5), (60, 61, 63, 62), (62, 63, 1, 0), (0, 2, 4, 6, 8, 10, 12, 14, 16, 18, 20, 22, 24, 26, 28, 30, 32, 34, 36, 38, 40, 42, 44, 46, 48, 50, 52, 54, 56, 58, 60, 62), (64, 65, 67, 66), (66, 67, 69, 68), (68, 69, 71, 70), (70, 71, 73, 72), (72, 73, 75, 74), (74, 75, 77, 76), (76, 77, 79, 78), (78, 79, 81, 80), (80, 81, 83, 82), (82, 83, 85, 84), (84, 85, 87, 86), (86, 87, 89, 88), (88, 89, 91, 90), (90, 91, 93, 92), (92, 93, 95, 94), (94, 95, 97, 96), (96, 97, 99, 98), (98, 99, 101, 100), (100, 101, 103, 102), (102, 103, 105, 104), (104, 105, 107, 106), (106, 107, 109, 108), (108, 109, 111, 110), (110, 111, 113, 112), (112, 113, 115, 114), (114, 115, 117, 116), (116, 117, 119, 118), (118, 119, 121, 120), (120, 121, 123, 122), (122, 123, 125, 124), (67, 65, 127, 125, 123, 121, 119, 117, 115, 113, 111, 109, 107, 105, 103, 101, 99, 97, 95, 93, 91, 89, 87, 85, 83, 81, 79, 77, 75, 73, 71, 69), (124, 125, 127, 126), (126, 127, 65, 64), (64, 66, 68, 70, 72, 74, 76, 78, 80, 82, 84, 86, 88, 90, 92, 94, 96, 98, 100, 102, 104, 106, 108, 110, 112, 114, 116, 118, 120, 122, 124, 126), (128, 129, 131, 130), (130, 131, 133, 132), (132, 133, 135, 134), (134, 135, 137, 136), (136, 137, 139, 138), (138, 139, 141, 140), (140, 141, 143, 142), (142, 143, 145, 144), (144, 145, 147, 146), (146, 147, 149, 148), (148, 149, 151, 150), (150, 151, 153, 152), (152, 153, 155, 154), (154, 155, 157, 156), (156, 157, 159, 158), (158, 159, 161, 160), (160, 161, 163, 162), (162, 163, 165, 164), (164, 165, 167, 166), (166, 167, 169, 168), (168, 169, 171, 170), (170, 171, 173, 172), (172, 173, 175, 174), (174, 175, 177, 176), (176, 177, 179, 178), (178, 179, 181, 180), (180, 181, 183, 182), (182, 183, 185, 184), (184, 185, 187, 186), (186, 187, 189, 188), (131, 129, 191, 189, 187, 185, 183, 181, 179, 177, 175, 173, 171, 169, 167, 165, 163, 161, 159, 157, 155, 153, 151, 149, 147, 145, 143, 141, 139, 137, 135, 133), (188, 189, 191, 190), (190, 191, 129, 128), (128, 130, 132, 134, 136, 138, 140, 142, 144, 146, 148, 150, 152, 154, 156, 158, 160, 162, 164, 166, 168, 170, 172, 174, 176, 178, 180, 182, 184, 186, 188, 190), (192, 193, 195, 194), (194, 195, 197, 196), (196, 197, 199, 198), (198, 199, 201, 200), (200, 201, 203, 202), (202, 203, 205, 204), (204, 205, 207, 206), (206, 207, 209, 208), (208, 209, 211, 210), (210, 211, 213, 212), (212, 213, 215, 214), (214, 215, 217, 216), (216, 217, 219, 218), (218, 219, 221, 220), (220, 221, 223, 222), (222, 223, 225, 224), (224, 225, 227, 226), (226, 227, 229, 228), (228, 229, 231, 230), (230, 231, 233, 232), (232, 233, 235, 234), (234, 235, 237, 236), (236, 237, 239, 238), (238, 239, 241, 240), (240, 241, 243, 242), (242, 243, 245, 244), (244, 245, 247, 246), (246, 247, 249, 248), (248, 249, 251, 250), (250, 251, 253, 252), (195, 193, 255, 253, 251, 249, 247, 245, 243, 241, 239, 237, 235, 233, 231, 229, 227, 225, 223, 221, 219, 217, 215, 213, 211, 209, 207, 205, 203, 201, 199, 197), (252, 253, 255, 254), (254, 255, 193, 192), (192, 194, 196, 198, 200, 202, 204, 206, 208, 210, 212, 214, 216, 218, 220, 222, 224, 226, 228, 230, 232, 234, 236, 238, 240, 242, 244, 246, 248, 250, 252, 254), (256, 257, 259, 258), (258, 259, 263, 262), (262, 263, 261, 260), (260, 261, 257, 256), (258, 262, 260, 256), (263, 259, 257, 261), (264, 265, 267, 266), (266, 267, 271, 270), (270, 271, 269, 268), (268, 269, 265, 264), (266, 270, 268, 264), (271, 267, 265, 269), (272, 273, 275, 274), (274, 275, 279, 278), (278, 279, 277, 276), (276, 277, 273, 272), (274, 278, 276, 272), (279, 275, 273, 277)])
me_cylinder_001.polygons.foreach_set('use_smooth', [1, 1, 1, 1, 1, 1, 1, 1, 1, 1, 1, 1, 1, 1, 1, 1, 1, 1, 1, 1, 1, 1, 1, 1, 1, 1, 1, 1, 1, 1, 1, 1, 1, 1, 1, 1, 1, 1, 1, 1, 1, 1, 1, 1, 1, 1, 1, 1, 1, 1, 1, 1, 1, 1, 1, 1, 1, 1, 1, 1, 1, 1, 1, 1, 1, 1, 1, 1, 1, 1, 1, 1, 1, 1, 1, 1, 1, 1, 1, 1, 1, 1, 1, 1, 1, 1, 1, 1, 1, 1, 1, 1, 1, 1, 1, 1, 1, 1, 1, 1, 1, 1, 1, 1, 1, 1, 1, 1, 1, 1, 1, 1, 1, 1, 1, 1, 1, 1, 1, 1, 1, 1, 1, 1, 1, 1, 1, 1, 1, 1, 1, 1, 1, 1, 1, 1, 0, 0, 0, 0, 0, 0, 0, 0, 0, 0, 0, 0, 0, 0, 0, 0, 0, 0])
_uv = me_cylinder_001.uv_layers.new(name='UVMap')
_uv.uv.foreach_set('vector', [1.0, 0.5, 1.0, 1.0, 0.9688, 1.0, 0.9688, 0.5, 0.9688, 0.5, 0.9688, 1.0, 0.9375, 1.0, 0.9375, 0.5, 0.9375, 0.5, 0.9375, 1.0, 0.9062, 1.0, 0.9062, 0.5, 0.9062, 0.5, 0.9062, 1.0, 0.875, 1.0, 0.875, 0.5, 0.875, 0.5, 0.875, 1.0, 0.8438, 1.0, 0.8438, 0.5, 0.8438, 0.5, 0.8438, 1.0, 0.8125, 1.0, 0.8125, 0.5, 0.8125, 0.5, 0.8125, 1.0, 0.7812, 1.0, 0.7812, 0.5, 0.7812, 0.5, 0.7812, 1.0, 0.75, 1.0, 0.75, 0.5, 0.75, 0.5, 0.75, 1.0, 0.7188, 1.0, 0.7188, 0.5, 0.7188, 0.5, 0.7188, 1.0, 0.6875, 1.0, 0.6875, 0.5, 0.6875, 0.5, 0.6875, 1.0, 0.6562, 1.0, 0.6562, 0.5, 0.6562, 0.5, 0.6562, 1.0, 0.625, 1.0, 0.625, 0.5, 0.625, 0.5, 0.625, 1.0, 0.5938, 1.0, 0.5938, 0.5, 0.5938, 0.5, 0.5938, 1.0, 0.5625, 1.0, 0.5625, 0.5, 0.5625, 0.5, 0.5625, 1.0, 0.5312, 1.0, 0.5312, 0.5, 0.5312, 0.5, 0.5312, 1.0, 0.5, 1.0, 0.5, 0.5, 0.5, 0.5, 0.5, 1.0, 0.4688, 1.0, 0.4688, 0.5, 0.4688, 0.5, 0.4688, 1.0, 0.4375, 1.0, 0.4375, 0.5, 0.4375, 0.5, 0.4375, 1.0, 0.4062, 1.0, 0.4062, 0.5, 0.4062, 0.5, 0.4062, 1.0, 0.375, 1.0, 0.375, 0.5, 0.375, 0.5, 0.375, 1.0, 0.3438, 1.0, 0.3438, 0.5, 0.3438, 0.5, 0.3438, 1.0, 0.3125, 1.0, 0.3125, 0.5, 0.3125, 0.5, 0.3125, 1.0, 0.2812, 1.0, 0.2812, 0.5, 0.2812, 0.5, 0.2812, 1.0, 0.25, 1.0, 0.25, 0.5, 0.25, 0.5, 0.25, 1.0, 0.2188, 1.0, 0.2188, 0.5, 0.2188, 0.5, 0.2188, 1.0, 0.1875, 1.0, 0.1875, 0.5, 0.1875, 0.5, 0.1875, 1.0, 0.1562, 1.0, 0.1562, 0.5, 0.1562, 0.5, 0.1562, 1.0, 0.125, 1.0, 0.125, 0.5, 0.125, 0.5, 0.125, 1.0, 0.09375, 1.0, 0.09375, 0.5, 0.09375, 0.5, 0.09375, 1.0, 0.0625, 1.0, 0.0625, 0.5, 0.2968, 0.4854, 0.25, 0.49, 0.2032, 0.4854, 0.1582, 0.4717, 0.1167, 0.4496, 0.08029, 0.4197, 0.05045, 0.3833, 0.02827, 0.3418, 0.01461, 0.2968, 0.01, 0.25, 0.01461, 0.2032, 0.02827, 0.1582, 0.05045, 0.1167, 0.08029, 0.08029, 0.1167, 0.05045, 0.1582, 0.02827, 0.2032, 0.01461, 0.25, 0.01, 0.2968, 0.01461, 0.3418, 0.02827, 0.3833, 0.05045, 0.4197, 0.08029, 0.4496, 0.1167, 0.4717, 0.1582, 0.4854, 0.2032, 0.49, 0.25, 0.4854, 0.2968, 0.4717, 0.3418, 0.4496, 0.3833, 0.4197, 0.4197, 0.3833, 0.4496, 0.3418, 0.4717, 0.0625, 0.5, 0.0625, 1.0, 0.03125, 1.0, 0.03125, 0.5, 0.03125, 0.5, 0.03125, 1.0, 0.0, 1.0, 0.0, 0.5, 0.75, 0.49, 0.7968, 0.4854, 0.8418, 0.4717, 0.8833, 0.4496, 0.9197, 0.4197, 0.9496, 0.3833, 0.9717, 0.3418, 0.9854, 0.2968, 0.99, 0.25, 0.9854, 0.2032, 0.9717, 0.1582, 0.9496, 0.1167, 0.9197, 0.08029, 0.8833, 0.05045, 0.8418, 0.02827, 0.7968, 0.01461, 0.75, 0.01, 0.7032, 0.01461, 0.6582, 0.02827, 0.6167, 0.05045, 0.5803, 0.08029, 0.5504, 0.1167, 0.5283, 0.1582, 0.5146, 0.2032, 0.51, 0.25, 0.5146, 0.2968, 0.5283, 0.3418, 0.5504, 0.3833, 0.5803, 0.4197, 0.6167, 0.4496, 0.6582, 0.4717, 0.7032, 0.4854, 1.0, 0.5, 1.0, 1.0, 0.9688, 1.0, 0.9688, 0.5, 0.9688, 0.5, 0.9688, 1.0, 0.9375, 1.0, 0.9375, 0.5, 0.9375, 0.5, 0.9375, 1.0, 0.9062, 1.0, 0.9062, 0.5, 0.9062, 0.5, 0.9062, 1.0, 0.875, 1.0, 0.875, 0.5, 0.875, 0.5, 0.875, 1.0, 0.8438, 1.0, 0.8438, 0.5, 0.8438, 0.5, 0.8438, 1.0, 0.8125, 1.0, 0.8125, 0.5, 0.8125, 0.5, 0.8125, 1.0, 0.7812, 1.0, 0.7812, 0.5, 0.7812, 0.5, 0.7812, 1.0, 0.75, 1.0, 0.75, 0.5, 0.75, 0.5, 0.75, 1.0, 0.7188, 1.0, 0.7188, 0.5, 0.7188, 0.5, 0.7188, 1.0, 0.6875, 1.0, 0.6875, 0.5, 0.6875, 0.5, 0.6875, 1.0, 0.6562, 1.0, 0.6562, 0.5, 0.6562, 0.5, 0.6562, 1.0, 0.625, 1.0, 0.625, 0.5, 0.625, 0.5, 0.625, 1.0, 0.5938, 1.0, 0.5938, 0.5, 0.5938, 0.5, 0.5938, 1.0, 0.5625, 1.0, 0.5625, 0.5, 0.5625, 0.5, 0.5625, 1.0, 0.5312, 1.0, 0.5312, 0.5, 0.5312, 0.5, 0.5312, 1.0, 0.5, 1.0, 0.5, 0.5, 0.5, 0.5, 0.5, 1.0, 0.4688, 1.0, 0.4688, 0.5, 0.4688, 0.5, 0.4688, 1.0, 0.4375, 1.0, 0.4375, 0.5, 0.4375, 0.5, 0.4375, 1.0, 0.4062, 1.0, 0.4062, 0.5, 0.4062, 0.5, 0.4062, 1.0, 0.375, 1.0, 0.375, 0.5, 0.375, 0.5, 0.375, 1.0, 0.3438, 1.0, 0.3438, 0.5, 0.3438, 0.5, 0.3438, 1.0, 0.3125, 1.0, 0.3125, 0.5, 0.3125, 0.5, 0.3125, 1.0, 0.2812, 1.0, 0.2812, 0.5, 0.2812, 0.5, 0.2812, 1.0, 0.25, 1.0, 0.25, 0.5, 0.25, 0.5, 0.25, 1.0, 0.2188, 1.0, 0.2188, 0.5, 0.2188, 0.5, 0.2188, 1.0, 0.1875, 1.0, 0.1875, 0.5, 0.1875, 0.5, 0.1875, 1.0, 0.1562, 1.0, 0.1562, 0.5, 0.1562, 0.5, 0.1562, 1.0, 0.125, 1.0, 0.125, 0.5, 0.125, 0.5, 0.125, 1.0, 0.09375, 1.0, 0.09375, 0.5, 0.09375, 0.5, 0.09375, 1.0, 0.0625, 1.0, 0.0625, 0.5, 0.2968, 0.4854, 0.25, 0.49, 0.2032, 0.4854, 0.1582, 0.4717, 0.1167, 0.4496, 0.08029, 0.4197, 0.05045, 0.3833, 0.02827, 0.3418, 0.01461, 0.2968, 0.01, 0.25, 0.01461, 0.2032, 0.02827, 0.1582, 0.05045, 0.1167, 0.08029, 0.08029, 0.1167, 0.05045, 0.1582, 0.02827, 0.2032, 0.01461, 0.25, 0.01, 0.2968, 0.01461, 0.3418, 0.02827, 0.3833, 0.05045, 0.4197, 0.08029, 0.4496, 0.1167, 0.4717, 0.1582, 0.4854, 0.2032, 0.49, 0.25, 0.4854, 0.2968, 0.4717, 0.3418, 0.4496, 0.3833, 0.4197, 0.4197, 0.3833, 0.4496, 0.3418, 0.4717, 0.0625, 0.5, 0.0625, 1.0, 0.03125, 1.0, 0.03125, 0.5, 0.03125, 0.5, 0.03125, 1.0, 0.0, 1.0, 0.0, 0.5, 0.75, 0.49, 0.7968, 0.4854, 0.8418, 0.4717, 0.8833, 0.4496, 0.9197, 0.4197, 0.9496, 0.3833, 0.9717, 0.3418, 0.9854, 0.2968, 0.99, 0.25, 0.9854, 0.2032, 0.9717, 0.1582, 0.9496, 0.1167, 0.9197, 0.08029, 0.8833, 0.05045, 0.8418, 0.02827, 0.7968, 0.01461, 0.75, 0.01, 0.7032, 0.01461, 0.6582, 0.02827, 0.6167, 0.05045, 0.5803, 0.08029, 0.5504, 0.1167, 0.5283, 0.1582, 0.5146, 0.2032, 0.51, 0.25, 0.5146, 0.2968, 0.5283, 0.3418, 0.5504, 0.3833, 0.5803, 0.4197, 0.6167, 0.4496, 0.6582, 0.4717, 0.7032, 0.4854, 1.0, 0.5, 1.0, 1.0, 0.9688, 1.0, 0.9688, 0.5, 0.9688, 0.5, 0.9688, 1.0, 0.9375, 1.0, 0.9375, 0.5, 0.9375, 0.5, 0.9375, 1.0, 0.9062, 1.0, 0.9062, 0.5, 0.9062, 0.5, 0.9062, 1.0, 0.875, 1.0, 0.875, 0.5, 0.875, 0.5, 0.875, 1.0, 0.8438, 1.0, 0.8438, 0.5, 0.8438, 0.5, 0.8438, 1.0, 0.8125, 1.0, 0.8125, 0.5, 0.8125, 0.5, 0.8125, 1.0, 0.7812, 1.0, 0.7812, 0.5, 0.7812, 0.5, 0.7812, 1.0, 0.75, 1.0, 0.75, 0.5, 0.75, 0.5, 0.75, 1.0, 0.7188, 1.0, 0.7188, 0.5, 0.7188, 0.5, 0.7188, 1.0, 0.6875, 1.0, 0.6875, 0.5, 0.6875, 0.5, 0.6875, 1.0, 0.6562, 1.0, 0.6562, 0.5, 0.6562, 0.5, 0.6562, 1.0, 0.625, 1.0, 0.625, 0.5, 0.625, 0.5, 0.625, 1.0, 0.5938, 1.0, 0.5938, 0.5, 0.5938, 0.5, 0.5938, 1.0, 0.5625, 1.0, 0.5625, 0.5, 0.5625, 0.5, 0.5625, 1.0, 0.5312, 1.0, 0.5312, 0.5, 0.5312, 0.5, 0.5312, 1.0, 0.5, 1.0, 0.5, 0.5, 0.5, 0.5, 0.5, 1.0, 0.4688, 1.0, 0.4688, 0.5, 0.4688, 0.5, 0.4688, 1.0, 0.4375, 1.0, 0.4375, 0.5, 0.4375, 0.5, 0.4375, 1.0, 0.4062, 1.0, 0.4062, 0.5, 0.4062, 0.5, 0.4062, 1.0, 0.375, 1.0, 0.375, 0.5, 0.375, 0.5, 0.375, 1.0, 0.3438, 1.0, 0.3438, 0.5, 0.3438, 0.5, 0.3438, 1.0, 0.3125, 1.0, 0.3125, 0.5, 0.3125, 0.5, 0.3125, 1.0, 0.2812, 1.0, 0.2812, 0.5, 0.2812, 0.5, 0.2812, 1.0, 0.25, 1.0, 0.25, 0.5, 0.25, 0.5, 0.25, 1.0, 0.2188, 1.0, 0.2188, 0.5, 0.2188, 0.5, 0.2188, 1.0, 0.1875, 1.0, 0.1875, 0.5, 0.1875, 0.5, 0.1875, 1.0, 0.1562, 1.0, 0.1562, 0.5, 0.1562, 0.5, 0.1562, 1.0, 0.125, 1.0, 0.125, 0.5, 0.125, 0.5, 0.125, 1.0, 0.09375, 1.0, 0.09375, 0.5, 0.09375, 0.5, 0.09375, 1.0, 0.0625, 1.0, 0.0625, 0.5, 0.2968, 0.4854, 0.25, 0.49, 0.2032, 0.4854, 0.1582, 0.4717, 0.1167, 0.4496, 0.08029, 0.4197, 0.05045, 0.3833, 0.02827, 0.3418, 0.01461, 0.2968, 0.01, 0.25, 0.01461, 0.2032, 0.02827, 0.1582, 0.05045, 0.1167, 0.08029, 0.08029, 0.1167, 0.05045, 0.1582, 0.02827, 0.2032, 0.01461, 0.25, 0.01, 0.2968, 0.01461, 0.3418, 0.02827, 0.3833, 0.05045, 0.4197, 0.08029, 0.4496, 0.1167, 0.4717, 0.1582, 0.4854, 0.2032, 0.49, 0.25, 0.4854, 0.2968, 0.4717, 0.3418, 0.4496, 0.3833, 0.4197, 0.4197, 0.3833, 0.4496, 0.3418, 0.4717, 0.0625, 0.5, 0.0625, 1.0, 0.03125, 1.0, 0.03125, 0.5, 0.03125, 0.5, 0.03125, 1.0, 0.0, 1.0, 0.0, 0.5, 0.75, 0.49, 0.7968, 0.4854, 0.8418, 0.4717, 0.8833, 0.4496, 0.9197, 0.4197, 0.9496, 0.3833, 0.9717, 0.3418, 0.9854, 0.2968, 0.99, 0.25, 0.9854, 0.2032, 0.9717, 0.1582, 0.9496, 0.1167, 0.9197, 0.08029, 0.8833, 0.05045, 0.8418, 0.02827, 0.7968, 0.01461, 0.75, 0.01, 0.7032, 0.01461, 0.6582, 0.02827, 0.6167, 0.05045, 0.5803, 0.08029, 0.5504, 0.1167, 0.5283, 0.1582, 0.5146, 0.2032, 0.51, 0.25, 0.5146, 0.2968, 0.5283, 0.3418, 0.5504, 0.3833, 0.5803, 0.4197, 0.6167, 0.4496, 0.6582, 0.4717, 0.7032, 0.4854, 1.0, 0.5, 1.0, 1.0, 0.9688, 1.0, 0.9688, 0.5, 0.9688, 0.5, 0.9688, 1.0, 0.9375, 1.0, 0.9375, 0.5, 0.9375, 0.5, 0.9375, 1.0, 0.9062, 1.0, 0.9062, 0.5, 0.9062, 0.5, 0.9062, 1.0, 0.875, 1.0, 0.875, 0.5, 0.875, 0.5, 0.875, 1.0, 0.8438, 1.0, 0.8438, 0.5, 0.8438, 0.5, 0.8438, 1.0, 0.8125, 1.0, 0.8125, 0.5, 0.8125, 0.5, 0.8125, 1.0, 0.7812, 1.0, 0.7812, 0.5, 0.7812, 0.5, 0.7812, 1.0, 0.75, 1.0, 0.75, 0.5, 0.75, 0.5, 0.75, 1.0, 0.7188, 1.0, 0.7188, 0.5, 0.7188, 0.5, 0.7188, 1.0, 0.6875, 1.0, 0.6875, 0.5, 0.6875, 0.5, 0.6875, 1.0, 0.6562, 1.0, 0.6562, 0.5, 0.6562, 0.5, 0.6562, 1.0, 0.625, 1.0, 0.625, 0.5, 0.625, 0.5, 0.625, 1.0, 0.5938, 1.0, 0.5938, 0.5, 0.5938, 0.5, 0.5938, 1.0, 0.5625, 1.0, 0.5625, 0.5, 0.5625, 0.5, 0.5625, 1.0, 0.5312, 1.0, 0.5312, 0.5, 0.5312, 0.5, 0.5312, 1.0, 0.5, 1.0, 0.5, 0.5, 0.5, 0.5, 0.5, 1.0, 0.4688, 1.0, 0.4688, 0.5, 0.4688, 0.5, 0.4688, 1.0, 0.4375, 1.0, 0.4375, 0.5, 0.4375, 0.5, 0.4375, 1.0, 0.4062, 1.0, 0.4062, 0.5, 0.4062, 0.5, 0.4062, 1.0, 0.375, 1.0, 0.375, 0.5, 0.375, 0.5, 0.375, 1.0, 0.3438, 1.0, 0.3438, 0.5, 0.3438, 0.5, 0.3438, 1.0, 0.3125, 1.0, 0.3125, 0.5, 0.3125, 0.5, 0.3125, 1.0, 0.2812, 1.0, 0.2812, 0.5, 0.2812, 0.5, 0.2812, 1.0, 0.25, 1.0, 0.25, 0.5, 0.25, 0.5, 0.25, 1.0, 0.2188, 1.0, 0.2188, 0.5, 0.2188, 0.5, 0.2188, 1.0, 0.1875, 1.0, 0.1875, 0.5, 0.1875, 0.5, 0.1875, 1.0, 0.1562, 1.0, 0.1562, 0.5, 0.1562, 0.5, 0.1562, 1.0, 0.125, 1.0, 0.125, 0.5, 0.125, 0.5, 0.125, 1.0, 0.09375, 1.0, 0.09375, 0.5, 0.09375, 0.5, 0.09375, 1.0, 0.0625, 1.0, 0.0625, 0.5, 0.2968, 0.4854, 0.25, 0.49, 0.2032, 0.4854, 0.1582, 0.4717, 0.1167, 0.4496, 0.08029, 0.4197, 0.05045, 0.3833, 0.02827, 0.3418, 0.01461, 0.2968, 0.01, 0.25, 0.01461, 0.2032, 0.02827, 0.1582, 0.05045, 0.1167, 0.08029, 0.08029, 0.1167, 0.05045, 0.1582, 0.02827, 0.2032, 0.01461, 0.25, 0.01, 0.2968, 0.01461, 0.3418, 0.02827, 0.3833, 0.05045, 0.4197, 0.08029, 0.4496, 0.1167, 0.4717, 0.1582, 0.4854, 0.2032, 0.49, 0.25, 0.4854, 0.2968, 0.4717, 0.3418, 0.4496, 0.3833, 0.4197, 0.4197, 0.3833, 0.4496, 0.3418, 0.4717, 0.0625, 0.5, 0.0625, 1.0, 0.03125, 1.0, 0.03125, 0.5, 0.03125, 0.5, 0.03125, 1.0, 0.0, 1.0, 0.0, 0.5, 0.75, 0.49, 0.7968, 0.4854, 0.8418, 0.4717, 0.8833, 0.4496, 0.9197, 0.4197, 0.9496, 0.3833, 0.9717, 0.3418, 0.9854, 0.2968, 0.99, 0.25, 0.9854, 0.2032, 0.9717, 0.1582, 0.9496, 0.1167, 0.9197, 0.08029, 0.8833, 0.05045, 0.8418, 0.02827, 0.7968, 0.01461, 0.75, 0.01, 0.7032, 0.01461, 0.6582, 0.02827, 0.6167, 0.05045, 0.5803, 0.08029, 0.5504, 0.1167, 0.5283, 0.1582, 0.5146, 0.2032, 0.51, 0.25, 0.5146, 0.2968, 0.5283, 0.3418, 0.5504, 0.3833, 0.5803, 0.4197, 0.6167, 0.4496, 0.6582, 0.4717, 0.7032, 0.4854, 0.375, 0.0, 0.625, 0.0, 0.625, 0.25, 0.375, 0.25, 0.375, 0.25, 0.625, 0.25, 0.625, 0.5, 0.375, 0.5, 0.375, 0.5, 0.625, 0.5, 0.625, 0.75, 0.375, 0.75, 0.375, 0.75, 0.625, 0.75, 0.625, 1.0, 0.375, 1.0, 0.125, 0.5, 0.375, 0.5, 0.375, 0.75, 0.125, 0.75, 0.625, 0.5, 0.875, 0.5, 0.875, 0.75, 0.625, 0.75, 0.375, 0.0, 0.625, 0.0, 0.625, 0.25, 0.375, 0.25, 0.375, 0.25, 0.625, 0.25, 0.625, 0.5, 0.375, 0.5, 0.375, 0.5, 0.625, 0.5, 0.625, 0.75, 0.375, 0.75, 0.375, 0.75, 0.625, 0.75, 0.625, 1.0, 0.375, 1.0, 0.125, 0.5, 0.375, 0.5, 0.375, 0.75, 0.125, 0.75, 0.625, 0.5, 0.875, 0.5, 0.875, 0.75, 0.625, 0.75, 0.375, 0.0, 0.625, 0.0, 0.625, 0.25, 0.375, 0.25, 0.375, 0.25, 0.625, 0.25, 0.625, 0.5, 0.375, 0.5, 0.375, 0.5, 0.625, 0.5, 0.625, 0.75, 0.375, 0.75, 0.375, 0.75, 0.625, 0.75, 0.625, 1.0, 0.375, 1.0, 0.125, 0.5, 0.375, 0.5, 0.375, 0.75, 0.125, 0.75, 0.625, 0.5, 0.875, 0.5, 0.875, 0.75, 0.625, 0.75])
me_cylinder_001.update()
me_cube_002 = bpy.data.meshes.new('Cube.002')
me_cube_002.from_pydata([(-0.02675, 0.8433, 0.4625), (-0.02675, 0.8433, 0.7227), (-0.02675, 0.3557, 0.4625), (-0.02675, 0.3557, 0.7227)], [], [(1, 3, 2, 0)])
_uv = me_cube_002.uv_layers.new(name='UVMap')
_uv.uv.foreach_set('vector', [0.0, 0.0, 0.0, 0.0, 0.0, 0.0, 0.0, 0.0])
me_cube_002.update()

# ---- objects
ob_maindoor_blockout = bpy.data.objects.new('MainDoor_Blockout', me_cube_001)
ob_handle_blockout = bpy.data.objects.new('Handle_Blockout', me_cylinder)
ob_hinges_blockout = bpy.data.objects.new('Hinges_Blockout', me_cylinder_001)
ob_maindoor_blockout_001 = bpy.data.objects.new('MainDoor_Blockout.001', me_cube_002)

# ---- transforms, parenting, visibility, modifiers, constraints
ob_maindoor_blockout.location = (0.05567, -0.5995, 1.072)
_m = ob_maindoor_blockout.modifiers.new('Smooth by Angle', 'NODES')
_m.node_group = ng_smooth_by_angle
_m.use_pin_to_last = True
_m.show_group_selector = False
ob_handle_blockout.parent = ob_maindoor_blockout
ob_handle_blockout.matrix_parent_inverse = Matrix(((1.0, -0.0, -0.0, -0.05567), (-0.0, 1.0, 0.0, 0.5995), (-0.0, -0.0, 1.0, -1.072), (-0.0, 0.0, -0.0, 1.0)))
ob_handle_blockout.location = (0.06374, 0.4671, 1.044)
ob_handle_blockout.rotation_euler = (1.571, -0.0, 1.571)
_m = ob_handle_blockout.modifiers.new('Smooth by Angle', 'NODES')
_m.node_group = ng_smooth_by_angle
_m.use_pin_to_last = True
_m.show_group_selector = False
ob_hinges_blockout.location = (0.0, 0.0, 0.0)
_m = ob_hinges_blockout.modifiers.new('Smooth by Angle', 'NODES')
_m.node_group = ng_smooth_by_angle
_m.use_pin_to_last = True
_m.show_group_selector = False
ob_maindoor_blockout_001.location = (0.01702, -0.5995, 1.072)
_m = ob_maindoor_blockout_001.modifiers.new('Smooth by Angle', 'NODES')
_m.node_group = ng_smooth_by_angle
_m.use_pin_to_last = True
_m.show_group_selector = False

# ---- collection membership
col_blockout.objects.link(ob_maindoor_blockout)
col_blockout.objects.link(ob_handle_blockout)
col_blockout.objects.link(ob_hinges_blockout)
col_blockout.objects.link(ob_maindoor_blockout_001)

# ---- scene / render settings (as saved in the file)
scene.frame_start = 1; scene.frame_end = 250; scene.frame_set(2)
scene.render.engine = 'BLENDER_EEVEE_NEXT'
bpy.context.view_layer.update()

# ---- added for rendering (the .blend has no active camera and no usable light): camera, sun
cam_auto = bpy.data.cameras.new('AutoCamera')
cam_auto.lens = 50.0
cam_auto.sensor_width = 36.0
cam_auto.clip_end = 1000.0
ob_auto_camera = bpy.data.objects.new('AutoCamera', cam_auto)
scene.collection.objects.link(ob_auto_camera)
ob_auto_camera.location = (2.32789, -2.83693, 2.9261)
ob_auto_camera.rotation_euler = (1.09748, -7.21219e-08, 0.694738)
scene.camera = ob_auto_camera
light_auto_sun = bpy.data.lights.new('AutoSun', 'SUN')
light_auto_sun.energy = 3.0
light_auto_sun.angle = 0.0523599
ob_auto_sun = bpy.data.objects.new('AutoSun', light_auto_sun)
scene.collection.objects.link(ob_auto_sun)
ob_auto_sun.rotation_euler = (0.872665, 0.174533, 0.523599)
bpy.context.view_layer.update()

